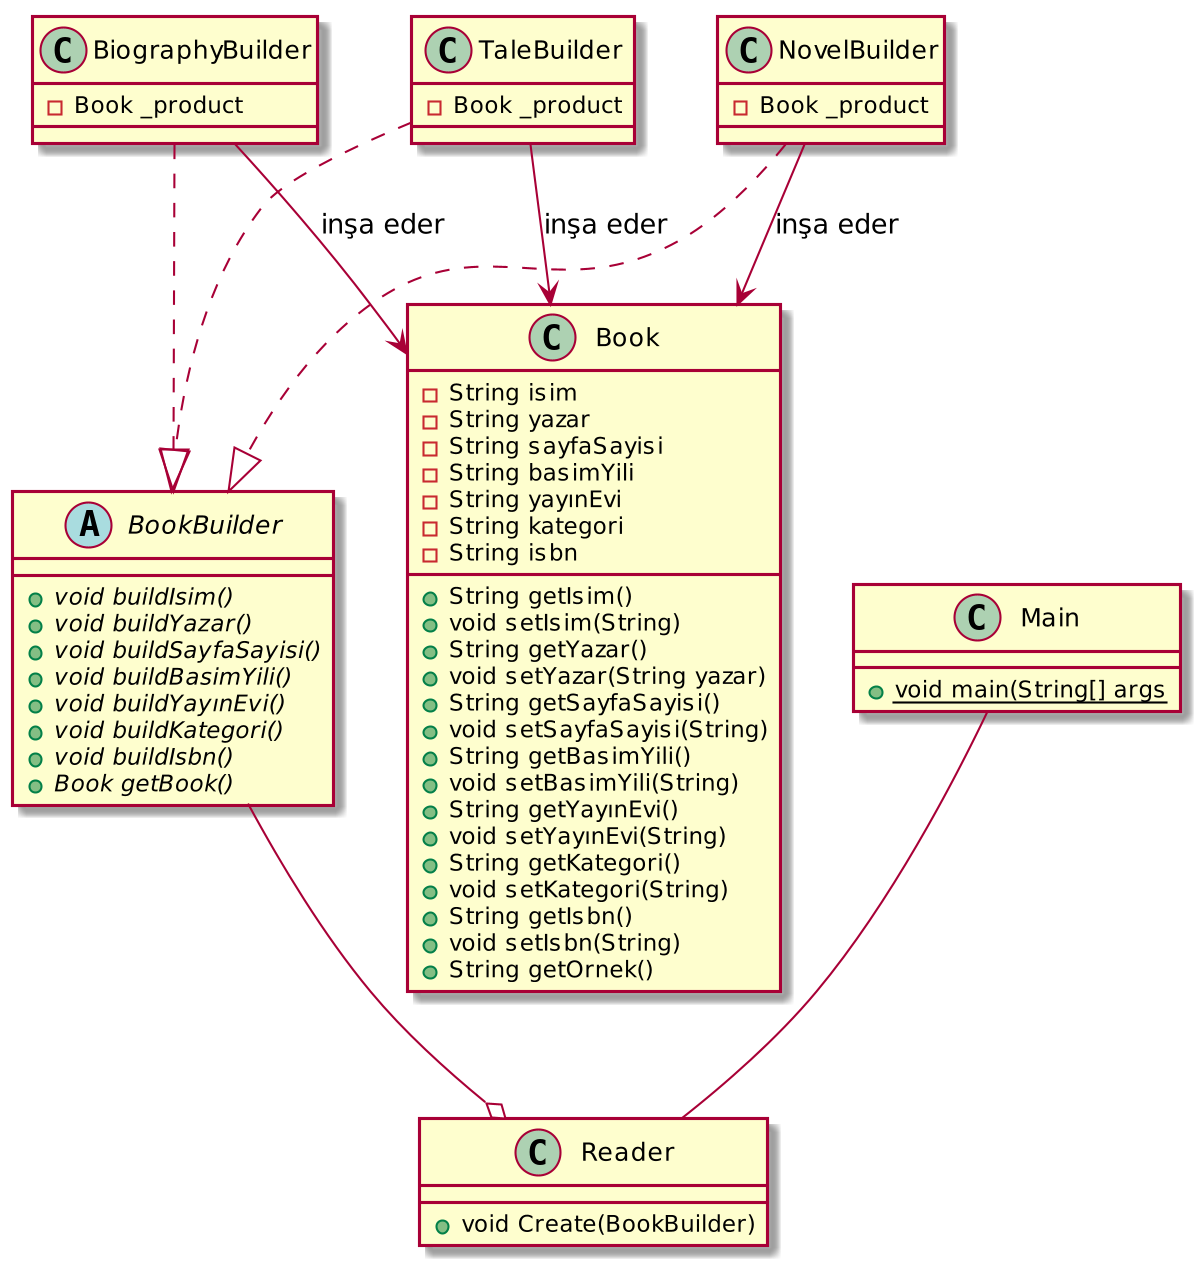

The diagram above was rendered by PlantUML. Its source (embedded in the PNG):
@startuml
skinparam dpi 200

class Book {
- String isim
- String yazar
- String sayfaSayisi
- String basimYili
- String yayınEvi
- String kategori
- String isbn

+ String getIsim()
+ void setIsim(String)
+ String getYazar()
+ void setYazar(String yazar)
+ String getSayfaSayisi()
+ void setSayfaSayisi(String)
+ String getBasimYili()
+ void setBasimYili(String)
+ String getYayınEvi()
+ void setYayınEvi(String)
+ String getKategori()
+ void setKategori(String)
+ String getIsbn()
+ void setIsbn(String)
+ String getOrnek()
}

abstract BookBuilder {
+ {abstract} void buildIsim()
+ {abstract} void buildYazar()
+ {abstract} void buildSayfaSayisi()
+ {abstract} void buildBasimYili()
+ {abstract} void buildYayınEvi()
+ {abstract} void buildKategori()
+ {abstract} void buildIsbn()
+ {abstract} Book getBook()
}

class BiographyBuilder {
- Book _product
}
BiographyBuilder --> Book :inşa eder
BiographyBuilder ..|> BookBuilder

class NovelBuilder {
- Book _product
}
NovelBuilder --> Book  :inşa eder
NovelBuilder ..|> BookBuilder

class TaleBuilder {
- Book _product
}
TaleBuilder --> Book  :inşa eder
TaleBuilder ..|> BookBuilder

class Reader {
+ void Create(BookBuilder)

}
BookBuilder --o Reader

class Main {
+ {static} void main(String[] args
}
Main -- Reader
@enduml